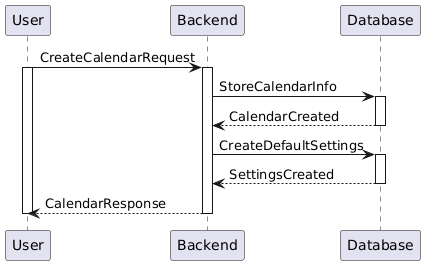

The diagram above was rendered by PlantUML. Its source (embedded in the PNG):
@startuml
User -> Backend ++ : CreateCalendarRequest
activate User

Backend -> Database ++ : StoreCalendarInfo
Database --> Backend -- : CalendarCreated

Backend -> Database ++ : CreateDefaultSettings
Database --> Backend -- : SettingsCreated

Backend --> User -- : CalendarResponse
deactivate User
@enduml